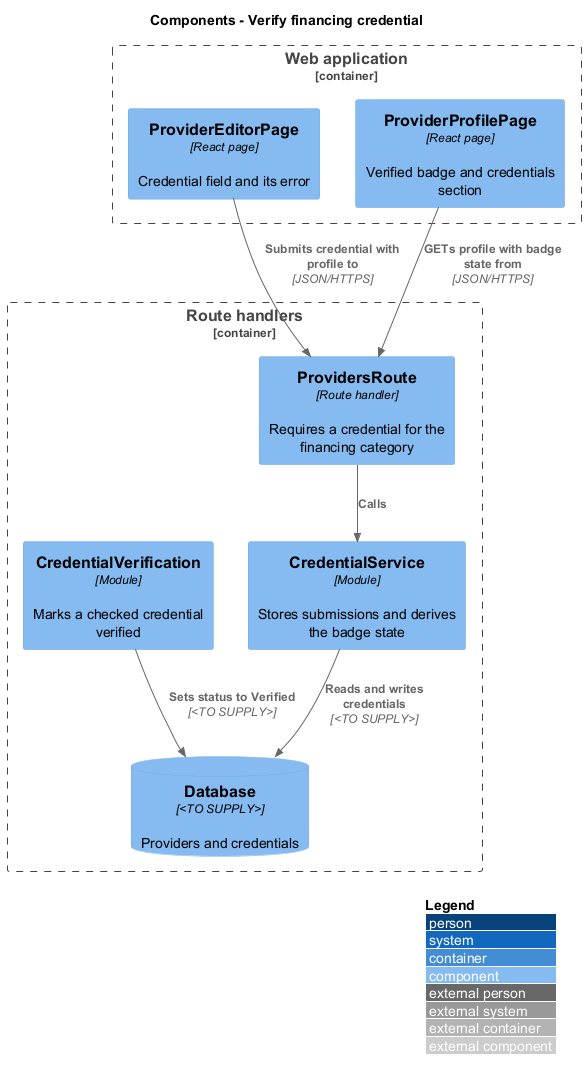

The diagram above was rendered by PlantUML. Its source (embedded in the PNG):
@startuml
!include <C4/C4_Component>
LAYOUT_WITH_LEGEND()
title Components - Verify financing credential
Container_Boundary(web, "Web application") {
  Component(editor, "ProviderEditorPage", "React page", "Credential field and its error")
  Component(view, "ProviderProfilePage", "React page", "Verified badge and credentials section")
}
Container_Boundary(api, "Route handlers") {
  Component(route, "ProvidersRoute", "Route handler", "Requires a credential for the financing category")
  Component(svc, "CredentialService", "Module", "Stores submissions and derives the badge state")
  Component(verify, "CredentialVerification", "Module", "Marks a checked credential verified")
  ComponentDb(db, "Database", "<TO SUPPLY>", "Providers and credentials")
}
Rel(editor, route, "Submits credential with profile to", "JSON/HTTPS")
Rel(view, route, "GETs profile with badge state from", "JSON/HTTPS")
Rel(route, svc, "Calls")
Rel(svc, db, "Reads and writes credentials", "<TO SUPPLY>")
Rel(verify, db, "Sets status to Verified", "<TO SUPPLY>")
@enduml